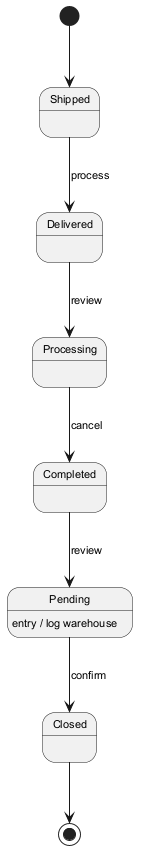

The diagram above was rendered by PlantUML. Its source (embedded in the PNG):
@startuml
skinparam backgroundColor #FFFFFF
skinparam classBackgroundColor #E8F4FA
skinparam classBorderColor #2C7DA0
skinparam defaultFontSize 11
[*] --> Shipped
Shipped --> Delivered : process
Delivered --> Processing : review
Processing --> Completed : cancel
Completed --> Pending : review
Pending --> Closed : confirm
Pending : entry / log warehouse
Closed --> [*]
@enduml